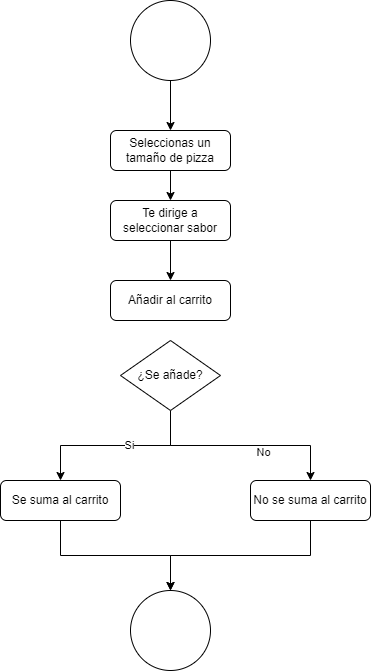

The diagram above was exported from draw.io. Its source (the exported page's mxGraphModel, read from the mxfile embedded in the PNG):
<mxGraphModel dx="1914" dy="1046" grid="1" gridSize="10" guides="1" tooltips="1" connect="1" arrows="1" fold="1" page="1" pageScale="1" pageWidth="827" pageHeight="1169" math="0" shadow="0">
  <root>
    <mxCell id="0" />
    <mxCell id="1" parent="0" />
    <mxCell id="LyxywNqkR0sXI5wfbQZR-5" style="edgeStyle=orthogonalEdgeStyle;rounded=0;orthogonalLoop=1;jettySize=auto;html=1;exitX=0.5;exitY=1;exitDx=0;exitDy=0;entryX=0.5;entryY=0;entryDx=0;entryDy=0;" edge="1" parent="1" source="LyxywNqkR0sXI5wfbQZR-2" target="LyxywNqkR0sXI5wfbQZR-4">
      <mxGeometry relative="1" as="geometry" />
    </mxCell>
    <mxCell id="LyxywNqkR0sXI5wfbQZR-2" value="" style="ellipse;whiteSpace=wrap;html=1;aspect=fixed;" vertex="1" parent="1">
      <mxGeometry x="350" y="150" width="80" height="80" as="geometry" />
    </mxCell>
    <mxCell id="LyxywNqkR0sXI5wfbQZR-3" value="" style="ellipse;whiteSpace=wrap;html=1;aspect=fixed;" vertex="1" parent="1">
      <mxGeometry x="350" y="740" width="80" height="80" as="geometry" />
    </mxCell>
    <mxCell id="LyxywNqkR0sXI5wfbQZR-7" style="edgeStyle=orthogonalEdgeStyle;rounded=0;orthogonalLoop=1;jettySize=auto;html=1;exitX=0.5;exitY=1;exitDx=0;exitDy=0;entryX=0.5;entryY=0;entryDx=0;entryDy=0;" edge="1" parent="1" source="LyxywNqkR0sXI5wfbQZR-4" target="LyxywNqkR0sXI5wfbQZR-6">
      <mxGeometry relative="1" as="geometry" />
    </mxCell>
    <mxCell id="LyxywNqkR0sXI5wfbQZR-4" value="Seleccionas un tamaño de pizza" style="rounded=1;whiteSpace=wrap;html=1;" vertex="1" parent="1">
      <mxGeometry x="330" y="280" width="120" height="40" as="geometry" />
    </mxCell>
    <mxCell id="LyxywNqkR0sXI5wfbQZR-9" style="edgeStyle=orthogonalEdgeStyle;rounded=0;orthogonalLoop=1;jettySize=auto;html=1;exitX=0.5;exitY=1;exitDx=0;exitDy=0;entryX=0.5;entryY=0;entryDx=0;entryDy=0;" edge="1" parent="1" source="LyxywNqkR0sXI5wfbQZR-6" target="LyxywNqkR0sXI5wfbQZR-8">
      <mxGeometry relative="1" as="geometry" />
    </mxCell>
    <mxCell id="LyxywNqkR0sXI5wfbQZR-6" value="Te dirige a seleccionar sabor" style="rounded=1;whiteSpace=wrap;html=1;" vertex="1" parent="1">
      <mxGeometry x="330" y="350" width="120" height="40" as="geometry" />
    </mxCell>
    <mxCell id="LyxywNqkR0sXI5wfbQZR-8" value="Añadir al carrito" style="rounded=1;whiteSpace=wrap;html=1;" vertex="1" parent="1">
      <mxGeometry x="330" y="430" width="120" height="40" as="geometry" />
    </mxCell>
    <mxCell id="LyxywNqkR0sXI5wfbQZR-13" style="edgeStyle=orthogonalEdgeStyle;rounded=0;orthogonalLoop=1;jettySize=auto;html=1;exitX=0.5;exitY=1;exitDx=0;exitDy=0;" edge="1" parent="1" source="LyxywNqkR0sXI5wfbQZR-10" target="LyxywNqkR0sXI5wfbQZR-11">
      <mxGeometry relative="1" as="geometry" />
    </mxCell>
    <mxCell id="LyxywNqkR0sXI5wfbQZR-17" value="Si" style="edgeLabel;html=1;align=center;verticalAlign=middle;resizable=0;points=[];" vertex="1" connectable="0" parent="LyxywNqkR0sXI5wfbQZR-13">
      <mxGeometry x="-0.1473" y="-1" relative="1" as="geometry">
        <mxPoint as="offset" />
      </mxGeometry>
    </mxCell>
    <mxCell id="LyxywNqkR0sXI5wfbQZR-14" style="edgeStyle=orthogonalEdgeStyle;rounded=0;orthogonalLoop=1;jettySize=auto;html=1;exitX=0.5;exitY=1;exitDx=0;exitDy=0;" edge="1" parent="1" source="LyxywNqkR0sXI5wfbQZR-10" target="LyxywNqkR0sXI5wfbQZR-12">
      <mxGeometry relative="1" as="geometry" />
    </mxCell>
    <mxCell id="LyxywNqkR0sXI5wfbQZR-18" value="No" style="edgeLabel;html=1;align=center;verticalAlign=middle;resizable=0;points=[];" vertex="1" connectable="0" parent="LyxywNqkR0sXI5wfbQZR-14">
      <mxGeometry x="0.212" y="-6" relative="1" as="geometry">
        <mxPoint as="offset" />
      </mxGeometry>
    </mxCell>
    <mxCell id="LyxywNqkR0sXI5wfbQZR-10" value="¿Se añade?" style="rhombus;whiteSpace=wrap;html=1;" vertex="1" parent="1">
      <mxGeometry x="340" y="490" width="100" height="70" as="geometry" />
    </mxCell>
    <mxCell id="LyxywNqkR0sXI5wfbQZR-15" style="edgeStyle=orthogonalEdgeStyle;rounded=0;orthogonalLoop=1;jettySize=auto;html=1;exitX=0.5;exitY=1;exitDx=0;exitDy=0;entryX=0.5;entryY=0;entryDx=0;entryDy=0;" edge="1" parent="1" source="LyxywNqkR0sXI5wfbQZR-11" target="LyxywNqkR0sXI5wfbQZR-3">
      <mxGeometry relative="1" as="geometry" />
    </mxCell>
    <mxCell id="LyxywNqkR0sXI5wfbQZR-11" value="Se suma al carrito&lt;span style=&quot;color: rgba(0, 0, 0, 0); font-family: monospace; font-size: 0px; text-align: start;&quot;&gt;%3CmxGraphModel%3E%3Croot%3E%3CmxCell%20id%3D%220%22%2F%3E%3CmxCell%20id%3D%221%22%20parent%3D%220%22%2F%3E%3CmxCell%20id%3D%222%22%20value%3D%22A%C3%B1adir%20al%20carrito%22%20style%3D%22rounded%3D1%3BwhiteSpace%3Dwrap%3Bhtml%3D1%3B%22%20vertex%3D%221%22%20parent%3D%221%22%3E%3CmxGeometry%20x%3D%22330%22%20y%3D%22430%22%20width%3D%22120%22%20height%3D%2240%22%20as%3D%22geometry%22%2F%3E%3C%2FmxCell%3E%3C%2Froot%3E%3C%2FmxGraphModel%3E&lt;/span&gt;" style="rounded=1;whiteSpace=wrap;html=1;" vertex="1" parent="1">
      <mxGeometry x="220" y="630" width="120" height="40" as="geometry" />
    </mxCell>
    <mxCell id="LyxywNqkR0sXI5wfbQZR-16" style="edgeStyle=orthogonalEdgeStyle;rounded=0;orthogonalLoop=1;jettySize=auto;html=1;exitX=0.5;exitY=1;exitDx=0;exitDy=0;" edge="1" parent="1" source="LyxywNqkR0sXI5wfbQZR-12">
      <mxGeometry relative="1" as="geometry">
        <mxPoint x="390" y="740" as="targetPoint" />
      </mxGeometry>
    </mxCell>
    <mxCell id="LyxywNqkR0sXI5wfbQZR-12" value="No se suma al carrito" style="rounded=1;whiteSpace=wrap;html=1;" vertex="1" parent="1">
      <mxGeometry x="470" y="630" width="120" height="40" as="geometry" />
    </mxCell>
  </root>
</mxGraphModel>